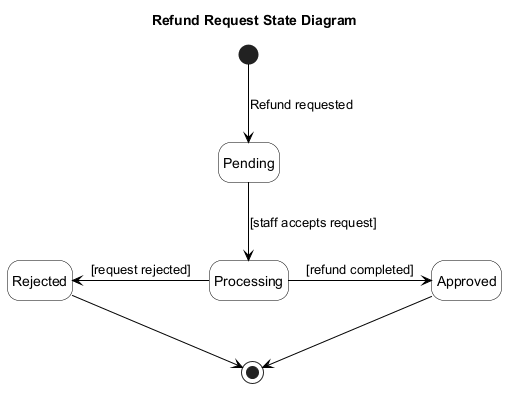

The diagram above was rendered by PlantUML. Its source (embedded in the PNG):
@startuml
title Refund Request State Diagram

top to bottom direction
hide empty description

skinparam backgroundColor white
skinparam shadowing false
skinparam linetype polyline
skinparam ArrowColor black
skinparam state {
  BackgroundColor white
  BorderColor black
  FontColor black
  StartColor black
  EndColor black
}

state "Pending" as PENDING
state "Processing" as PROCESSING
state "Approved" as APPROVED
state "Rejected" as REJECTED

[*] -down-> PENDING : Refund requested

PENDING -down-> PROCESSING : [staff accepts request]
PROCESSING -left-> REJECTED : [request rejected]
PROCESSING -right-> APPROVED : [refund completed]

APPROVED --> [*]
REJECTED --> [*]

@enduml